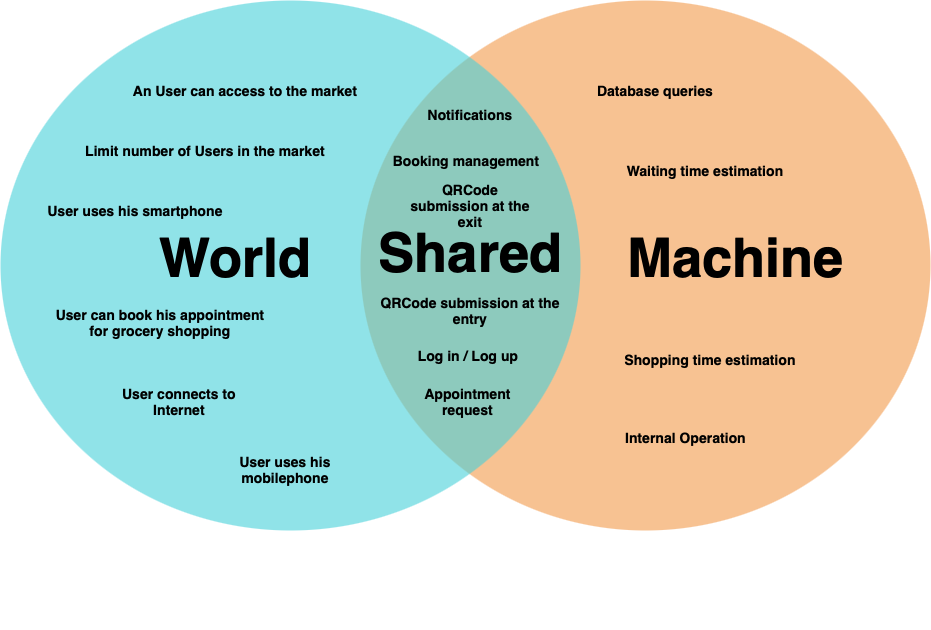

The diagram above was exported from draw.io. Its source (the exported page's mxGraphModel, read from the mxfile embedded in the PNG):
<mxGraphModel dx="2600" dy="673" grid="1" gridSize="10" guides="1" tooltips="1" connect="1" arrows="1" fold="1" page="1" pageScale="1" pageWidth="827" pageHeight="1169" math="0" shadow="0">
  <root>
    <mxCell id="UczWwBjLJD0yTz5yM8N2-0" />
    <mxCell id="UczWwBjLJD0yTz5yM8N2-1" parent="UczWwBjLJD0yTz5yM8N2-0" />
    <mxCell id="nUsCbUrsNsG5fUmcBDPs-0" value="" style="ellipse;opacity=60;html=1;fontColor=#FFFFFF;fillColor=#F2994A;labelBackgroundColor=none;align=center;strokeColor=none;" vertex="1" parent="UczWwBjLJD0yTz5yM8N2-1">
      <mxGeometry x="-500" y="190" width="570" height="530" as="geometry" />
    </mxCell>
    <mxCell id="nUsCbUrsNsG5fUmcBDPs-1" value="" style="ellipse;opacity=60;html=1;fillColor=#46D0D9;labelBackgroundColor=none;align=center;strokeColor=none;" vertex="1" parent="UczWwBjLJD0yTz5yM8N2-1">
      <mxGeometry x="-860" y="190" width="580" height="530" as="geometry" />
    </mxCell>
    <mxCell id="nUsCbUrsNsG5fUmcBDPs-2" value="Tradition" style="text;fontSize=24;align=center;verticalAlign=middle;html=1;fontColor=#FFFFFF;labelBackgroundColor=none;" vertex="1" parent="UczWwBjLJD0yTz5yM8N2-1">
      <mxGeometry x="-440.5" y="748.5" width="190" height="70" as="geometry" />
    </mxCell>
    <mxCell id="nUsCbUrsNsG5fUmcBDPs-3" value="An User can access to the market" style="text;html=1;align=center;verticalAlign=middle;whiteSpace=wrap;rounded=0;labelBackgroundColor=none;fontStyle=1;fontSize=14;glass=0;shadow=0;perimeterSpacing=3;" vertex="1" parent="UczWwBjLJD0yTz5yM8N2-1">
      <mxGeometry x="-730" y="270" width="230" height="20" as="geometry" />
    </mxCell>
    <mxCell id="nUsCbUrsNsG5fUmcBDPs-4" value="&lt;span style=&quot;color: rgb(0, 0, 0); font-family: helvetica; font-size: 14px; font-style: normal; letter-spacing: normal; text-indent: 0px; text-transform: none; word-spacing: 0px; display: inline; float: none;&quot;&gt;Limit number of Users in the market&lt;/span&gt;" style="text;html=1;align=center;verticalAlign=middle;whiteSpace=wrap;rounded=0;fontStyle=1;fontSize=14;labelBackgroundColor=none;" vertex="1" parent="UczWwBjLJD0yTz5yM8N2-1">
      <mxGeometry x="-790" y="330" width="270" height="20" as="geometry" />
    </mxCell>
    <mxCell id="nUsCbUrsNsG5fUmcBDPs-5" value="&lt;span style=&quot;color: rgb(0, 0, 0); font-family: helvetica; font-size: 14px; font-style: normal; letter-spacing: normal; text-indent: 0px; text-transform: none; word-spacing: 0px; display: inline; float: none;&quot;&gt;User can book his appointment for grocery shopping&lt;/span&gt;" style="text;whiteSpace=wrap;html=1;fontStyle=1;fontSize=14;labelBackgroundColor=none;align=center;" vertex="1" parent="UczWwBjLJD0yTz5yM8N2-1">
      <mxGeometry x="-810" y="490" width="220" height="50" as="geometry" />
    </mxCell>
    <mxCell id="nUsCbUrsNsG5fUmcBDPs-6" value="&lt;span style=&quot;color: rgb(0, 0, 0); font-family: helvetica; font-size: 14px; font-style: normal; letter-spacing: normal; text-indent: 0px; text-transform: none; word-spacing: 0px; display: inline; float: none;&quot;&gt;Notifications&lt;/span&gt;" style="text;whiteSpace=wrap;html=1;labelBackgroundColor=none;fontSize=14;fontStyle=1;align=center;" vertex="1" parent="UczWwBjLJD0yTz5yM8N2-1">
      <mxGeometry x="-435" y="290" width="90" height="30" as="geometry" />
    </mxCell>
    <mxCell id="nUsCbUrsNsG5fUmcBDPs-7" value="&lt;font face=&quot;helvetica&quot; style=&quot;font-size: 14px;&quot;&gt;Appointment request&lt;/font&gt;" style="text;whiteSpace=wrap;html=1;labelBackgroundColor=none;fontStyle=1;fontSize=14;align=center;" vertex="1" parent="UczWwBjLJD0yTz5yM8N2-1">
      <mxGeometry x="-440" y="568.5" width="95" height="45" as="geometry" />
    </mxCell>
    <mxCell id="nUsCbUrsNsG5fUmcBDPs-8" value="Log in / Log up" style="text;html=1;fillColor=none;align=center;verticalAlign=middle;whiteSpace=wrap;rounded=0;labelBackgroundColor=none;fontSize=14;fontStyle=1;" vertex="1" parent="UczWwBjLJD0yTz5yM8N2-1">
      <mxGeometry x="-447.5" y="535" width="110" height="20" as="geometry" />
    </mxCell>
    <mxCell id="nUsCbUrsNsG5fUmcBDPs-9" value="Database queries" style="text;html=1;align=center;verticalAlign=middle;whiteSpace=wrap;rounded=0;labelBackgroundColor=none;fontStyle=1;fontSize=14;" vertex="1" parent="UczWwBjLJD0yTz5yM8N2-1">
      <mxGeometry x="-280" y="270" width="150" height="20" as="geometry" />
    </mxCell>
    <mxCell id="nUsCbUrsNsG5fUmcBDPs-10" value="Waiting time estimation" style="text;html=1;align=center;verticalAlign=middle;whiteSpace=wrap;rounded=0;labelBackgroundColor=none;fontStyle=1;fontSize=14;" vertex="1" parent="UczWwBjLJD0yTz5yM8N2-1">
      <mxGeometry x="-240" y="350" width="170" height="20" as="geometry" />
    </mxCell>
    <mxCell id="nUsCbUrsNsG5fUmcBDPs-11" value="&lt;span style=&quot;color: rgb(0, 0, 0); font-family: helvetica; font-size: 14px; font-style: normal; letter-spacing: normal; text-indent: 0px; text-transform: none; word-spacing: 0px; display: inline; float: none;&quot;&gt;Shopping time estimation&lt;/span&gt;" style="text;whiteSpace=wrap;html=1;labelBackgroundColor=none;fontStyle=1;fontSize=14;align=center;" vertex="1" parent="UczWwBjLJD0yTz5yM8N2-1">
      <mxGeometry x="-240" y="535" width="180" height="30" as="geometry" />
    </mxCell>
    <mxCell id="nUsCbUrsNsG5fUmcBDPs-12" value="QRCode submission at the entry" style="text;html=1;align=center;verticalAlign=middle;whiteSpace=wrap;rounded=0;labelBackgroundColor=none;fontStyle=1;fontSize=14;" vertex="1" parent="UczWwBjLJD0yTz5yM8N2-1">
      <mxGeometry x="-488.75" y="480" width="197.5" height="40" as="geometry" />
    </mxCell>
    <mxCell id="nUsCbUrsNsG5fUmcBDPs-13" value="Booking management" style="text;html=1;fillColor=none;align=center;verticalAlign=middle;whiteSpace=wrap;rounded=0;labelBackgroundColor=none;fontSize=14;fontStyle=1;" vertex="1" parent="UczWwBjLJD0yTz5yM8N2-1">
      <mxGeometry x="-473.75" y="340" width="160" height="20" as="geometry" />
    </mxCell>
    <mxCell id="nUsCbUrsNsG5fUmcBDPs-14" value="&lt;span style=&quot;font-size: 14px;&quot;&gt;User connects to Internet&lt;/span&gt;" style="text;whiteSpace=wrap;html=1;labelBackgroundColor=none;fontStyle=1;fontSize=14;align=center;" vertex="1" parent="UczWwBjLJD0yTz5yM8N2-1">
      <mxGeometry x="-760" y="568.5" width="157.5" height="46.5" as="geometry" />
    </mxCell>
    <mxCell id="nUsCbUrsNsG5fUmcBDPs-15" value="&lt;font style=&quot;font-size: 54px;&quot;&gt;&lt;b style=&quot;font-size: 54px;&quot;&gt;World&lt;/b&gt;&lt;/font&gt;" style="text;html=1;fillColor=none;align=center;verticalAlign=middle;whiteSpace=wrap;rounded=0;labelBackgroundColor=none;fontSize=54;" vertex="1" parent="UczWwBjLJD0yTz5yM8N2-1">
      <mxGeometry x="-687.5" y="437" width="125" height="20" as="geometry" />
    </mxCell>
    <mxCell id="nUsCbUrsNsG5fUmcBDPs-16" value="&lt;font style=&quot;font-size: 54px;&quot;&gt;&lt;b style=&quot;font-size: 54px;&quot;&gt;Shared&lt;/b&gt;&lt;/font&gt;" style="text;html=1;fillColor=none;align=center;verticalAlign=middle;whiteSpace=wrap;rounded=0;labelBackgroundColor=none;fontSize=54;" vertex="1" parent="UczWwBjLJD0yTz5yM8N2-1">
      <mxGeometry x="-452.5" y="432" width="125" height="20" as="geometry" />
    </mxCell>
    <mxCell id="nUsCbUrsNsG5fUmcBDPs-17" value="&lt;font style=&quot;font-size: 54px;&quot;&gt;&lt;b style=&quot;font-size: 54px;&quot;&gt;Machine&lt;/b&gt;&lt;/font&gt;" style="text;html=1;fillColor=none;align=center;verticalAlign=middle;whiteSpace=wrap;rounded=0;labelBackgroundColor=none;fontSize=54;" vertex="1" parent="UczWwBjLJD0yTz5yM8N2-1">
      <mxGeometry x="-187" y="437" width="125" height="20" as="geometry" />
    </mxCell>
    <mxCell id="nUsCbUrsNsG5fUmcBDPs-18" value="&lt;span style=&quot;font-size: 14px;&quot;&gt;Internal Operation&lt;/span&gt;" style="text;html=1;align=center;verticalAlign=middle;whiteSpace=wrap;rounded=0;fontStyle=1;fontSize=14;labelBackgroundColor=none;" vertex="1" parent="UczWwBjLJD0yTz5yM8N2-1">
      <mxGeometry x="-250.5" y="617" width="150.5" height="20" as="geometry" />
    </mxCell>
    <mxCell id="nUsCbUrsNsG5fUmcBDPs-20" value="QRCode submission at the exit" style="text;html=1;align=center;verticalAlign=middle;whiteSpace=wrap;rounded=0;labelBackgroundColor=none;fontStyle=1;fontSize=14;" vertex="1" parent="UczWwBjLJD0yTz5yM8N2-1">
      <mxGeometry x="-455" y="370" width="130" height="50" as="geometry" />
    </mxCell>
    <mxCell id="nUsCbUrsNsG5fUmcBDPs-21" value="User uses his smartphone" style="text;html=1;align=center;verticalAlign=middle;whiteSpace=wrap;rounded=0;fontStyle=1;fontSize=14;labelBackgroundColor=none;" vertex="1" parent="UczWwBjLJD0yTz5yM8N2-1">
      <mxGeometry x="-820" y="390" width="190" height="20" as="geometry" />
    </mxCell>
    <mxCell id="nUsCbUrsNsG5fUmcBDPs-22" value="User uses his mobilephone" style="text;html=1;align=center;verticalAlign=middle;whiteSpace=wrap;rounded=0;fontStyle=1;fontSize=14;labelBackgroundColor=none;" vertex="1" parent="UczWwBjLJD0yTz5yM8N2-1">
      <mxGeometry x="-650" y="637" width="150" height="43" as="geometry" />
    </mxCell>
  </root>
</mxGraphModel>